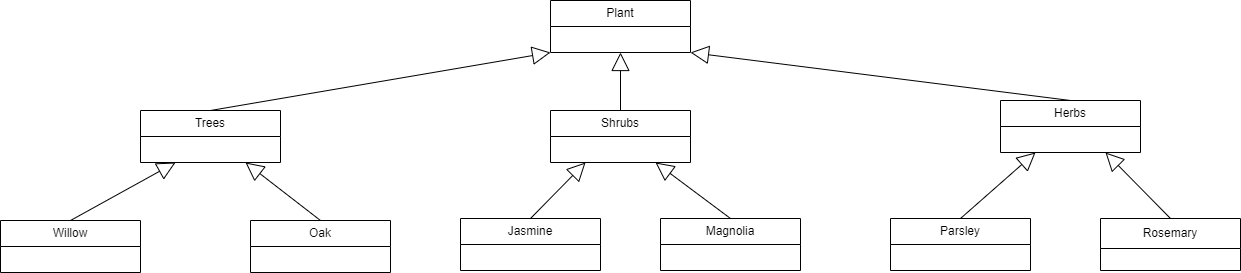

The diagram above was exported from draw.io. Its source (the exported page's mxGraphModel, read from the mxfile embedded in the PNG):
<mxGraphModel dx="1674" dy="772" grid="1" gridSize="10" guides="1" tooltips="1" connect="1" arrows="1" fold="1" page="1" pageScale="1" pageWidth="1100" pageHeight="850" math="0" shadow="0">
  <root>
    <mxCell id="0" />
    <mxCell id="1" parent="0" />
    <mxCell id="OFJAX9r79N_jN1IsHAyF-1" value="Plant" style="swimlane;fontStyle=0;childLayout=stackLayout;horizontal=1;startSize=26;fillColor=none;horizontalStack=0;resizeParent=1;resizeParentMax=0;resizeLast=0;collapsible=1;marginBottom=0;whiteSpace=wrap;html=1;" parent="1" vertex="1">
      <mxGeometry x="560" y="80" width="140" height="52" as="geometry" />
    </mxCell>
    <mxCell id="OFJAX9r79N_jN1IsHAyF-2" value="Trees" style="swimlane;fontStyle=0;childLayout=stackLayout;horizontal=1;startSize=26;fillColor=none;horizontalStack=0;resizeParent=1;resizeParentMax=0;resizeLast=0;collapsible=1;marginBottom=0;whiteSpace=wrap;html=1;" parent="1" vertex="1">
      <mxGeometry x="150" y="190" width="140" height="52" as="geometry" />
    </mxCell>
    <mxCell id="OFJAX9r79N_jN1IsHAyF-3" value="Willow" style="swimlane;fontStyle=0;childLayout=stackLayout;horizontal=1;startSize=26;fillColor=none;horizontalStack=0;resizeParent=1;resizeParentMax=0;resizeLast=0;collapsible=1;marginBottom=0;whiteSpace=wrap;html=1;" parent="1" vertex="1">
      <mxGeometry x="10" y="300" width="140" height="52" as="geometry" />
    </mxCell>
    <mxCell id="OFJAX9r79N_jN1IsHAyF-4" value="Herbs" style="swimlane;fontStyle=0;childLayout=stackLayout;horizontal=1;startSize=26;fillColor=none;horizontalStack=0;resizeParent=1;resizeParentMax=0;resizeLast=0;collapsible=1;marginBottom=0;whiteSpace=wrap;html=1;" parent="1" vertex="1">
      <mxGeometry x="1010" y="180" width="140" height="52" as="geometry" />
    </mxCell>
    <mxCell id="OFJAX9r79N_jN1IsHAyF-5" value="Shrubs" style="swimlane;fontStyle=0;childLayout=stackLayout;horizontal=1;startSize=26;fillColor=none;horizontalStack=0;resizeParent=1;resizeParentMax=0;resizeLast=0;collapsible=1;marginBottom=0;whiteSpace=wrap;html=1;" parent="1" vertex="1">
      <mxGeometry x="560" y="190" width="140" height="52" as="geometry" />
    </mxCell>
    <mxCell id="OFJAX9r79N_jN1IsHAyF-6" value="Jasmine" style="swimlane;fontStyle=0;childLayout=stackLayout;horizontal=1;startSize=26;fillColor=none;horizontalStack=0;resizeParent=1;resizeParentMax=0;resizeLast=0;collapsible=1;marginBottom=0;whiteSpace=wrap;html=1;" parent="1" vertex="1">
      <mxGeometry x="470" y="298" width="140" height="52" as="geometry" />
    </mxCell>
    <mxCell id="OFJAX9r79N_jN1IsHAyF-12" value="Parsley" style="swimlane;fontStyle=0;childLayout=stackLayout;horizontal=1;startSize=26;fillColor=none;horizontalStack=0;resizeParent=1;resizeParentMax=0;resizeLast=0;collapsible=1;marginBottom=0;whiteSpace=wrap;html=1;" parent="1" vertex="1">
      <mxGeometry x="900" y="298" width="140" height="52" as="geometry" />
    </mxCell>
    <mxCell id="OFJAX9r79N_jN1IsHAyF-15" value="Rosemary" style="swimlane;fontStyle=0;childLayout=stackLayout;horizontal=1;startSize=30;fillColor=none;horizontalStack=0;resizeParent=1;resizeParentMax=0;resizeLast=0;collapsible=1;marginBottom=0;whiteSpace=wrap;html=1;" parent="1" vertex="1">
      <mxGeometry x="1110" y="298" width="140" height="52" as="geometry" />
    </mxCell>
    <mxCell id="OFJAX9r79N_jN1IsHAyF-16" value="Oak" style="swimlane;fontStyle=0;childLayout=stackLayout;horizontal=1;startSize=26;fillColor=none;horizontalStack=0;resizeParent=1;resizeParentMax=0;resizeLast=0;collapsible=1;marginBottom=0;whiteSpace=wrap;html=1;" parent="1" vertex="1">
      <mxGeometry x="260" y="300" width="140" height="52" as="geometry" />
    </mxCell>
    <mxCell id="OFJAX9r79N_jN1IsHAyF-18" value="Magnolia" style="swimlane;fontStyle=0;childLayout=stackLayout;horizontal=1;startSize=26;fillColor=none;horizontalStack=0;resizeParent=1;resizeParentMax=0;resizeLast=0;collapsible=1;marginBottom=0;whiteSpace=wrap;html=1;" parent="1" vertex="1">
      <mxGeometry x="670" y="298" width="140" height="52" as="geometry" />
    </mxCell>
    <mxCell id="OFJAX9r79N_jN1IsHAyF-22" value="" style="endArrow=block;endSize=16;endFill=0;html=1;rounded=0;entryX=0.25;entryY=1;entryDx=0;entryDy=0;exitX=0.5;exitY=0;exitDx=0;exitDy=0;" parent="1" source="OFJAX9r79N_jN1IsHAyF-3" target="OFJAX9r79N_jN1IsHAyF-2" edge="1">
      <mxGeometry width="160" relative="1" as="geometry">
        <mxPoint x="60" y="460" as="sourcePoint" />
        <mxPoint x="220" y="460" as="targetPoint" />
      </mxGeometry>
    </mxCell>
    <mxCell id="OFJAX9r79N_jN1IsHAyF-23" value="" style="endArrow=block;endSize=16;endFill=0;html=1;rounded=0;entryX=0.75;entryY=1;entryDx=0;entryDy=0;exitX=0.5;exitY=0;exitDx=0;exitDy=0;" parent="1" source="OFJAX9r79N_jN1IsHAyF-16" target="OFJAX9r79N_jN1IsHAyF-2" edge="1">
      <mxGeometry width="160" relative="1" as="geometry">
        <mxPoint x="200" y="470" as="sourcePoint" />
        <mxPoint x="340" y="412" as="targetPoint" />
      </mxGeometry>
    </mxCell>
    <mxCell id="OFJAX9r79N_jN1IsHAyF-24" value="" style="endArrow=block;endSize=16;endFill=0;html=1;rounded=0;entryX=0.25;entryY=1;entryDx=0;entryDy=0;exitX=0.5;exitY=0;exitDx=0;exitDy=0;" parent="1" source="OFJAX9r79N_jN1IsHAyF-6" target="OFJAX9r79N_jN1IsHAyF-5" edge="1">
      <mxGeometry width="160" relative="1" as="geometry">
        <mxPoint x="390" y="200" as="sourcePoint" />
        <mxPoint x="530" y="142" as="targetPoint" />
      </mxGeometry>
    </mxCell>
    <mxCell id="OFJAX9r79N_jN1IsHAyF-25" value="" style="endArrow=block;endSize=16;endFill=0;html=1;rounded=0;entryX=0.75;entryY=1;entryDx=0;entryDy=0;exitX=0.5;exitY=0;exitDx=0;exitDy=0;" parent="1" source="OFJAX9r79N_jN1IsHAyF-18" target="OFJAX9r79N_jN1IsHAyF-5" edge="1">
      <mxGeometry width="160" relative="1" as="geometry">
        <mxPoint x="730" y="240" as="sourcePoint" />
        <mxPoint x="870" y="182" as="targetPoint" />
      </mxGeometry>
    </mxCell>
    <mxCell id="OFJAX9r79N_jN1IsHAyF-26" value="" style="endArrow=block;endSize=16;endFill=0;html=1;rounded=0;entryX=0;entryY=1;entryDx=0;entryDy=0;exitX=0.5;exitY=0;exitDx=0;exitDy=0;" parent="1" source="OFJAX9r79N_jN1IsHAyF-2" target="OFJAX9r79N_jN1IsHAyF-1" edge="1">
      <mxGeometry width="160" relative="1" as="geometry">
        <mxPoint x="460" y="150" as="sourcePoint" />
        <mxPoint x="600" y="92" as="targetPoint" />
      </mxGeometry>
    </mxCell>
    <mxCell id="OFJAX9r79N_jN1IsHAyF-27" value="" style="endArrow=block;endSize=16;endFill=0;html=1;rounded=0;entryX=0.5;entryY=1;entryDx=0;entryDy=0;exitX=0.5;exitY=0;exitDx=0;exitDy=0;" parent="1" source="OFJAX9r79N_jN1IsHAyF-5" target="OFJAX9r79N_jN1IsHAyF-1" edge="1">
      <mxGeometry width="160" relative="1" as="geometry">
        <mxPoint x="630" y="160" as="sourcePoint" />
        <mxPoint x="770" y="102" as="targetPoint" />
      </mxGeometry>
    </mxCell>
    <mxCell id="OFJAX9r79N_jN1IsHAyF-29" value="" style="endArrow=block;endSize=16;endFill=0;html=1;rounded=0;entryX=1;entryY=1;entryDx=0;entryDy=0;exitX=0.5;exitY=0;exitDx=0;exitDy=0;" parent="1" source="OFJAX9r79N_jN1IsHAyF-4" target="OFJAX9r79N_jN1IsHAyF-1" edge="1">
      <mxGeometry width="160" relative="1" as="geometry">
        <mxPoint x="760" y="150" as="sourcePoint" />
        <mxPoint x="900" y="92" as="targetPoint" />
      </mxGeometry>
    </mxCell>
    <mxCell id="OFJAX9r79N_jN1IsHAyF-30" value="" style="endArrow=block;endSize=16;endFill=0;html=1;rounded=0;exitX=0.5;exitY=0;exitDx=0;exitDy=0;entryX=0.25;entryY=1;entryDx=0;entryDy=0;" parent="1" source="OFJAX9r79N_jN1IsHAyF-12" target="OFJAX9r79N_jN1IsHAyF-4" edge="1">
      <mxGeometry width="160" relative="1" as="geometry">
        <mxPoint x="940" y="250" as="sourcePoint" />
        <mxPoint x="1030" y="250" as="targetPoint" />
      </mxGeometry>
    </mxCell>
    <mxCell id="OFJAX9r79N_jN1IsHAyF-31" value="" style="endArrow=block;endSize=16;endFill=0;html=1;rounded=0;entryX=0.75;entryY=1;entryDx=0;entryDy=0;exitX=0.5;exitY=0;exitDx=0;exitDy=0;" parent="1" source="OFJAX9r79N_jN1IsHAyF-15" target="OFJAX9r79N_jN1IsHAyF-4" edge="1">
      <mxGeometry width="160" relative="1" as="geometry">
        <mxPoint x="1130" y="260" as="sourcePoint" />
        <mxPoint x="1270" y="202" as="targetPoint" />
      </mxGeometry>
    </mxCell>
  </root>
</mxGraphModel>